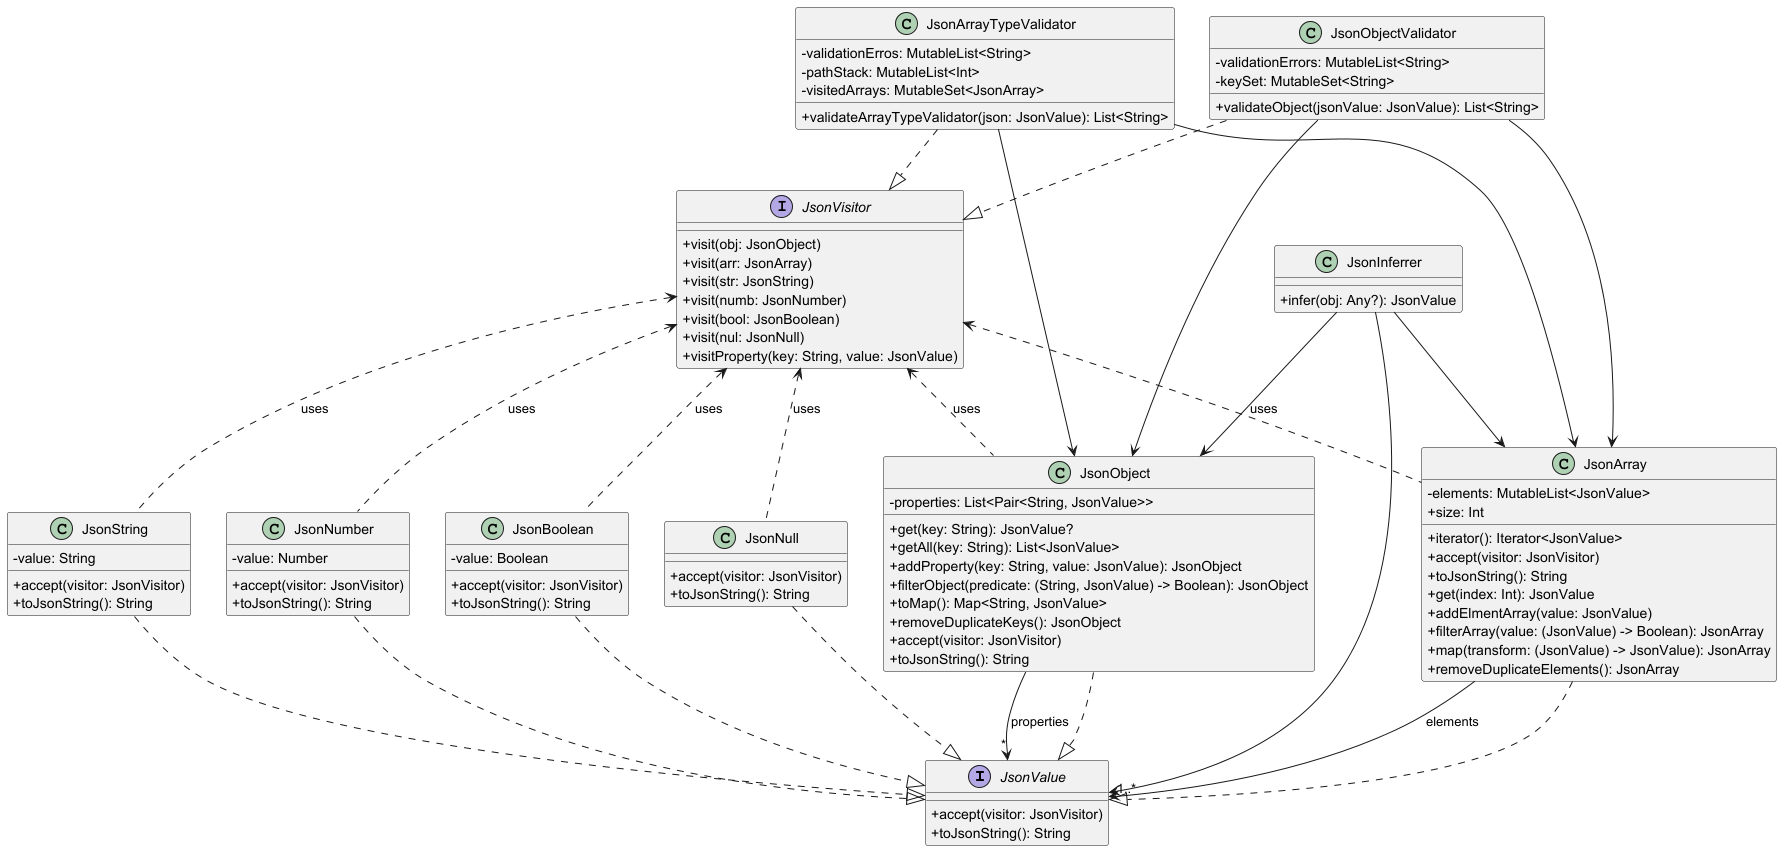

The diagram above was rendered by PlantUML. Its source (embedded in the PNG):
@startuml
skinparam classAttributeIconSize 0

interface JsonValue {
    +accept(visitor: JsonVisitor)
    +toJsonString(): String
}

class JsonArray {
    - elements: MutableList<JsonValue>
    +iterator(): Iterator<JsonValue>
    +accept(visitor: JsonVisitor)
    +toJsonString(): String
    +get(index: Int): JsonValue
    +addElmentArray(value: JsonValue)
    +size: Int
    +filterArray(value: (JsonValue) -> Boolean): JsonArray
    +map(transform: (JsonValue) -> JsonValue): JsonArray
    +removeDuplicateElements(): JsonArray
}

class JsonObject {
    - properties: List<Pair<String, JsonValue>>
    +get(key: String): JsonValue?
    +getAll(key: String): List<JsonValue>
    +addProperty(key: String, value: JsonValue): JsonObject
    +filterObject(predicate: (String, JsonValue) -> Boolean): JsonObject
    +toMap(): Map<String, JsonValue>
    +removeDuplicateKeys(): JsonObject
    +accept(visitor: JsonVisitor)
    +toJsonString(): String
}

class JsonString {
    - value: String
    +accept(visitor: JsonVisitor)
    +toJsonString(): String
}

class JsonNumber{
    - value: Number
    + accept(visitor: JsonVisitor)
    + toJsonString(): String
}
class JsonBoolean{
    - value: Boolean
    + accept(visitor: JsonVisitor)
    + toJsonString(): String
}
class JsonNull{
    + accept(visitor: JsonVisitor)
    + toJsonString(): String
}

interface JsonVisitor {
    +visit(obj: JsonObject)
    +visit(arr: JsonArray)
    +visit(str: JsonString)
    +visit(numb: JsonNumber)
    +visit(bool: JsonBoolean)
    +visit(nul: JsonNull)
    +visitProperty(key: String, value: JsonValue)
}

class JsonInferrer {
    +infer(obj: Any?): JsonValue
}

class JsonArrayTypeValidator {
    - validationErros: MutableList<String>
    - pathStack: MutableList<Int>
    - visitedArrays: MutableSet<JsonArray>
    + validateArrayTypeValidator(json: JsonValue): List<String>
}

class JsonObjectValidator {
    - validationErrors: MutableList<String>
    - keySet: MutableSet<String>
    + validateObject(jsonValue: JsonValue): List<String>
}



' Relações
JsonArray ..|> JsonValue
JsonObject ..|> JsonValue
JsonString ..|> JsonValue
JsonNumber ..|> JsonValue
JsonBoolean ..|> JsonValue
JsonNull ..|> JsonValue

JsonArray --> "1..*" JsonValue : elements
JsonObject --> "*" JsonValue : properties
JsonVisitor <.. JsonArray : uses
JsonVisitor <.. JsonObject : uses
JsonVisitor <.. JsonString : uses
JsonVisitor <.. JsonNumber : uses
JsonVisitor <.. JsonBoolean : uses
JsonVisitor <.. JsonNull : uses



JsonArrayTypeValidator ..|> JsonVisitor
JsonObjectValidator ..|> JsonVisitor

JsonArrayTypeValidator --> JsonArray
JsonArrayTypeValidator --> JsonObject
JsonObjectValidator --> JsonObject
JsonObjectValidator --> JsonArray

JsonInferrer --> JsonObject
JsonInferrer --> JsonArray
JsonInferrer --> JsonValue

@enduml